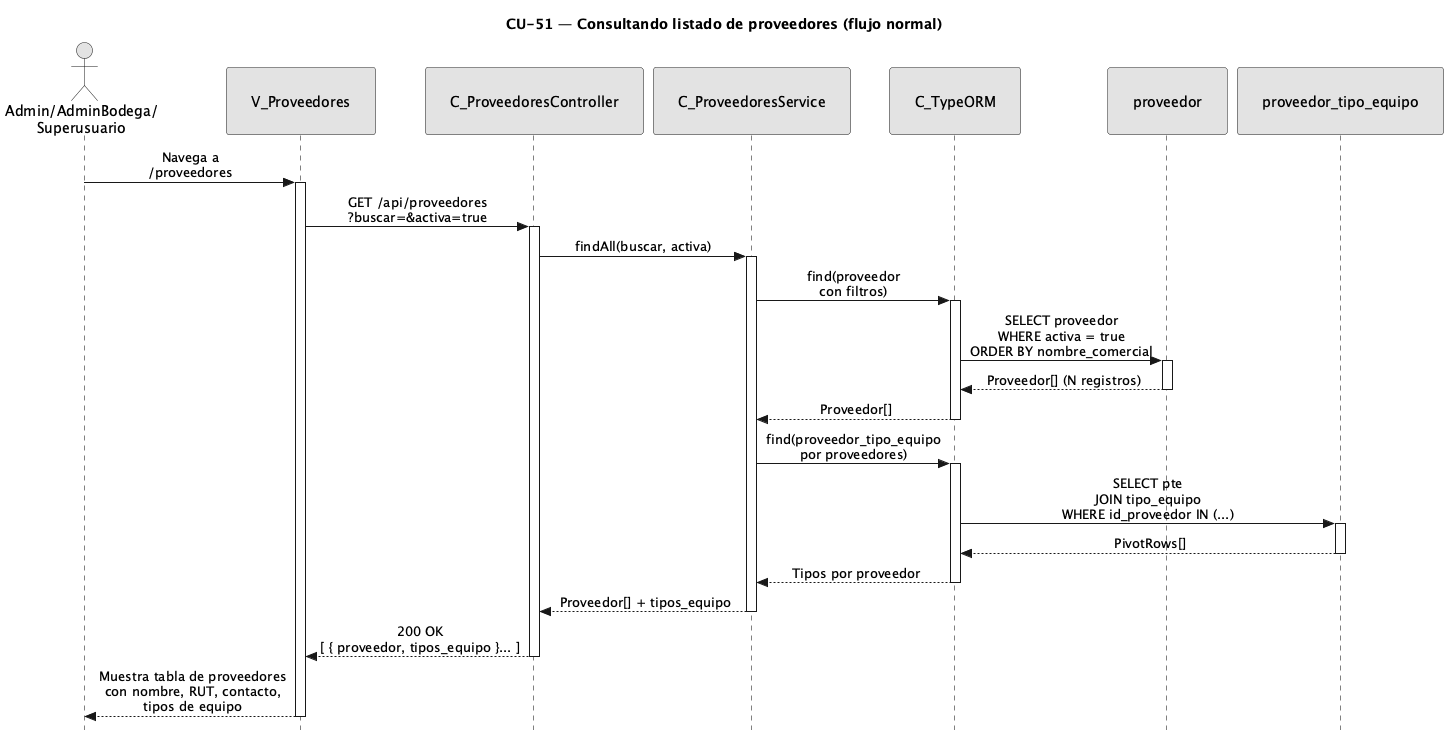

The diagram above was rendered by PlantUML. Its source (embedded in the PNG):
@startuml CU51-Consultar-Proveedores-Normal
title CU-51 — Consultando listado de proveedores (flujo normal)

skinparam style strictuml
skinparam monochrome true
skinparam shadowing false
skinparam sequenceMessageAlign center
<style>
sequenceDiagram {
  participant {
    padding 25
  }
  actor {
    padding 20
  }
}
</style>
skinparam sequence {
  MessageAlign center
  LifeLineBorderColor black
}
hide footbox

actor "Admin/AdminBodega/\nSuperusuario" as user
participant "V_Proveedores" as view
participant "C_ProveedoresController" as ctrl
participant "C_ProveedoresService" as svc
participant "C_TypeORM" as orm
participant "proveedor" as pent
participant "proveedor_tipo_equipo" as pte

user -> view : Navega a\n/proveedores
activate view

view -> ctrl : GET /api/proveedores\n?buscar=&activa=true
activate ctrl

ctrl -> svc : findAll(buscar, activa)
activate svc

svc -> orm : find(proveedor\ncon filtros)
activate orm

orm -> pent : SELECT proveedor\nWHERE activa = true\nORDER BY nombre_comercial
activate pent
pent --> orm : Proveedor[] (N registros)
deactivate pent

orm --> svc : Proveedor[]
deactivate orm

svc -> orm : find(proveedor_tipo_equipo\npor proveedores)
activate orm

orm -> pte : SELECT pte\nJOIN tipo_equipo\nWHERE id_proveedor IN (...)
activate pte
pte --> orm : PivotRows[]
deactivate pte

orm --> svc : Tipos por proveedor
deactivate orm

svc --> ctrl : Proveedor[] + tipos_equipo
deactivate svc

ctrl --> view : 200 OK\n[ { proveedor, tipos_equipo }... ]
deactivate ctrl

view --> user : Muestra tabla de proveedores\ncon nombre, RUT, contacto,\ntipos de equipo
deactivate view

@enduml